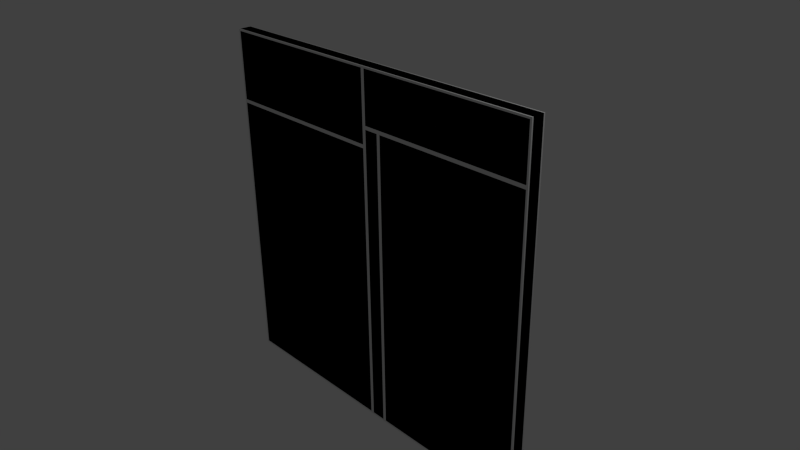 # Source: w_D_5x5_L_LM_3.blend  (saved by Blender 2.69.0; exported with 4.5.12 LTS)
import bpy
from mathutils import Matrix  # noqa: F401  (used for matrix-valued properties, if any)

bpy.ops.wm.read_factory_settings(use_empty=True)
scene = bpy.context.scene
scene.name = 'Scene'

# ---- collections
col_collection_1 = bpy.data.collections.new('Collection 1'); scene.collection.children.link(col_collection_1)

# ---- materials (node trees are filled in below, after node groups)
mat_material = bpy.data.materials.new('Material')
mat_material.alpha_threshold = 0.0
mat_material.use_transparent_shadow = False
mat_material.roughness = 0.5
mat_material.line_color = (0.0, 0.0, 0.0, 1.0)
mat_material_001 = bpy.data.materials.new('Material.001')
mat_material_001.alpha_threshold = 0.0
mat_material_001.use_transparent_shadow = False
mat_material_001.roughness = 0.5
mat_material_001.line_color = (0.0, 0.0, 0.0, 1.0)

# ---- material node trees

# ---- world
world_world = bpy.data.worlds.new('World'); scene.world = world_world
world_world.color = (0.05088, 0.05088, 0.05088)
world_world.use_sun_shadow = False
world_world.sun_shadow_jitter_overblur = 0.0
world_world.cycles.sampling_method = 'MANUAL'
world_world.cycles.sample_map_resolution = 256

# ---- cameras
cam_camera = bpy.data.cameras.new('Camera')
cam_camera.clip_end = 100.0
cam_camera.lens = 35.0
cam_camera.sensor_width = 32.0
cam_camera.sensor_height = 18.0
cam_camera.ortho_scale = 7.314
cam_camera.dof.focus_distance = 0.0
cam_camera.dof.aperture_fstop = 128.0

# ---- lights
light_lamp = bpy.data.lights.new('Lamp', 'POINT')
light_lamp.transmission_factor = 0.0
light_lamp.cutoff_distance = 30.0
light_lamp.energy = 100.0
light_lamp.shadow_buffer_clip_start = 1.001
light_lamp.shadow_soft_size = 0.1
light_lamp.shadow_maximum_resolution = 0.006
light_lamp.use_absolute_resolution = True
light_lamp.cycles.use_multiple_importance_sampling = False

# ---- meshes
me_cube = bpy.data.meshes.new('Cube')
me_cube.from_pydata([(2.5, 0.08, -2.5), (2.5, 0.08, 2.5), (0.025, 0.1, -2.475), (0.025, 0.1, 2.475), (2.475, 0.1, 2.475), (2.475, 0.1, -2.475), (2.5, 0.08, 1.5), (2.5, 0.08, 1.75), (-0.025, 0.1, -2.475), (-2.475, 0.1, -2.475), (0.025, 0.1, 1.775), (0.025, 0.1, 1.5), (-2.5, 0.08, 1.75), (2.475, 0.1, 1.5), (2.475, 0.1, 1.725), (-2.475, 0.1, 2.475), (-1.192e-06, 0.08, -2.5), (-2.5, 0.08, 1.5), (-2.5, 0.08, -2.5), (-2.5, 0.08, 2.5), (-0.025, 0.1, 2.475), (-1.192e-06, 0.08, 2.5), (-0.025, 0.1, 1.525), (-0.025, 0.1, 1.75), (-2.475, 0.1, 1.75), (-2.475, 0.1, 1.525), (-1.431e-06, 0.08, 1.5), (-1.192e-06, 0.08, 1.75), (-0.025, 0.1, 1.475), (-2.475, 0.1, 1.475), (0.025, 0.1, 1.725), (2.475, 0.1, 1.775), (0.275, 0.1, -2.475), (0.25, 0.1, 2.475), (0.275, 0.1, 1.5), (0.25, 0.1, 1.775), (0.25, 0.08, 2.5), (0.25, 0.08, -2.5), (0.275, 0.1, 1.725), (0.25, 0.08, 1.75), (0.225, 0.1, 1.725), (0.225, 0.1, -2.475), (0.225, 0.1, 1.5), (0.25, 0.08, 1.5), (2.5, -0.08, -2.5), (2.5, -0.08, 2.5), (0.025, -0.1, -2.475), (0.025, -0.1, 2.475), (2.475, -0.1, 2.475), (2.475, -0.1, -2.475), (2.5, -0.08, 1.5), (2.5, -0.08, 1.75), (-0.025, -0.1, -2.475), (-2.475, -0.1, -2.475), (0.025, -0.1, 1.775), (0.025, -0.1, 1.5), (-2.5, -0.08, 1.75), (2.475, -0.1, 1.5), (2.475, -0.1, 1.725), (-2.475, -0.1, 2.475), (-1.192e-06, -0.08, -2.5), (-2.5, -0.08, 1.5), (-2.5, -0.08, -2.5), (-2.5, -0.08, 2.5), (-0.025, -0.1, 2.475), (-1.192e-06, -0.08, 2.5), (-0.025, -0.1, 1.525), (-0.025, -0.1, 1.75), (-2.475, -0.1, 1.75), (-2.475, -0.1, 1.525), (-1.431e-06, -0.08, 1.5), (-1.192e-06, -0.08, 1.75), (-0.025, -0.1, 1.475), (-2.475, -0.1, 1.475), (0.025, -0.1, 1.725), (2.475, -0.1, 1.775), (0.275, -0.1, -2.475), (0.25, -0.1, 2.475), (0.275, -0.1, 1.5), (0.25, -0.1, 1.775), (0.25, -0.08, 2.5), (0.25, -0.08, -2.5), (0.275, -0.1, 1.725), (0.25, -0.08, 1.75), (0.225, -0.1, 1.725), (0.225, -0.1, -2.475), (0.225, -0.1, 1.5), (0.25, -0.08, 1.5)], [], [(18, 17, 29, 9), (1, 7, 31, 4), (63, 19, 12, 56), (19, 21, 20, 15), (35, 33, 4, 31), (26, 16, 8, 28), (56, 12, 17, 61), (44, 81, 37, 0), (50, 6, 7, 51), (16, 18, 9, 8), (21, 27, 23, 20), (27, 26, 22, 23), (34, 38, 14, 13), (61, 17, 18, 62), (6, 0, 5, 13), (12, 19, 15, 24), (51, 7, 1, 45), (28, 8, 9, 29), (7, 6, 13, 14), (23, 22, 25, 24), (32, 34, 13, 5), (17, 12, 24, 25), (20, 23, 24, 15), (36, 1, 4, 33), (37, 16, 2, 41), (44, 0, 6, 50), (62, 18, 16, 60), (27, 21, 3, 10), (16, 26, 11, 2), (26, 27, 30, 11), (45, 1, 36, 80), (28, 29, 17, 26), (22, 26, 17, 25), (38, 39, 7, 14), (35, 31, 7, 39), (10, 35, 39, 27), (30, 27, 39, 40), (63, 65, 21, 19), (81, 60, 16, 37), (0, 37, 32, 5), (21, 36, 33, 3), (2, 11, 42, 41), (11, 30, 40, 42), (10, 3, 33, 35), (42, 40, 39, 43), (41, 42, 43, 37), (34, 43, 39, 38), (32, 37, 43, 34), (62, 53, 73, 61), (45, 48, 75, 51), (63, 59, 64, 65), (79, 75, 48, 77), (70, 72, 52, 60), (60, 52, 53, 62), (65, 64, 67, 71), (71, 67, 66, 70), (78, 57, 58, 82), (50, 57, 49, 44), (56, 68, 59, 63), (72, 73, 53, 52), (51, 58, 57, 50), (67, 68, 69, 66), (76, 49, 57, 78), (61, 69, 68, 56), (64, 59, 68, 67), (80, 77, 48, 45), (81, 85, 46, 60), (71, 54, 47, 65), (60, 46, 55, 70), (70, 55, 74, 71), (72, 70, 61, 73), (66, 69, 61, 70), (82, 58, 51, 83), (79, 83, 51, 75), (54, 71, 83, 79), (74, 84, 83, 71), (44, 49, 76, 81), (65, 47, 77, 80), (46, 85, 86, 55), (55, 86, 84, 74), (54, 79, 77, 47), (86, 87, 83, 84), (85, 81, 87, 86), (78, 82, 83, 87), (76, 78, 87, 81), (80, 36, 21, 65)])
_uv = me_cube.uv_layers.new(name='UVMap')
_uv.uv.foreach_set('vector', [0.006609, 0.006609, 0.396, 0.006609, 0.3744, 0.02097, 0.02827, 0.02097, 0.4934, 0.4934, 0.4204, 0.4934, 0.4262, 0.479, 0.4875, 0.479, 0.5066, 0.5066, 0.5222, 0.5066, 0.5222, 0.5796, 0.5066, 0.5796, 0.4934, 0.006609, 0.4934, 0.25, 0.4863, 0.2356, 0.4863, 0.02097, 0.4262, 0.2841, 0.4875, 0.2841, 0.4875, 0.479, 0.4262, 0.479, 0.396, 0.25, 0.006609, 0.25, 0.02827, 0.2356, 0.3744, 0.2356, 0.5066, 0.5796, 0.5222, 0.5796, 0.5222, 0.604, 0.5066, 0.604, 0.5354, 0.9934, 0.5354, 0.7743, 0.551, 0.7743, 0.551, 0.9934, 0.5798, 0.604, 0.5642, 0.604, 0.5642, 0.5796, 0.5798, 0.5796, 0.006609, 0.25, 0.006609, 0.006609, 0.02827, 0.02097, 0.02827, 0.2356, 0.4934, 0.25, 0.4204, 0.25, 0.4228, 0.2356, 0.4863, 0.2356, 0.4204, 0.25, 0.396, 0.25, 0.4031, 0.2356, 0.4228, 0.2356, 0.3778, 0.2875, 0.3975, 0.2875, 0.3975, 0.4802, 0.3778, 0.4802, 0.5066, 0.604, 0.5222, 0.604, 0.5222, 0.9934, 0.5066, 0.9934, 0.396, 0.4934, 0.006609, 0.4934, 0.02949, 0.4802, 0.3778, 0.4802, 0.4204, 0.006609, 0.4934, 0.006609, 0.4863, 0.02097, 0.4228, 0.02097, 0.5798, 0.5796, 0.5642, 0.5796, 0.5642, 0.5066, 0.5798, 0.5066, 0.3744, 0.2356, 0.02827, 0.2356, 0.02827, 0.02097, 0.3744, 0.02097, 0.4204, 0.4934, 0.396, 0.4934, 0.3778, 0.4802, 0.3975, 0.4802, 0.4228, 0.2356, 0.4031, 0.2356, 0.4031, 0.02097, 0.4228, 0.02097, 0.02949, 0.2875, 0.3778, 0.2875, 0.3778, 0.4802, 0.02949, 0.4802, 0.396, 0.006609, 0.4204, 0.006609, 0.4228, 0.02097, 0.4031, 0.02097, 0.4863, 0.2356, 0.4228, 0.2356, 0.4228, 0.02097, 0.4863, 0.02097, 0.4934, 0.2743, 0.4934, 0.4934, 0.4875, 0.479, 0.4875, 0.2841, 0.006609, 0.2743, 0.006609, 0.25, 0.02949, 0.2569, 0.02949, 0.2674, 0.5798, 0.9934, 0.5642, 0.9934, 0.5642, 0.604, 0.5798, 0.604, 0.5354, 0.5066, 0.551, 0.5066, 0.551, 0.75, 0.5354, 0.75, 0.4204, 0.25, 0.4934, 0.25, 0.4875, 0.2644, 0.4262, 0.2644, 0.006609, 0.25, 0.396, 0.25, 0.3778, 0.2569, 0.02949, 0.2569, 0.396, 0.25, 0.4204, 0.25, 0.3975, 0.2569, 0.3778, 0.2569, 0.006609, 0.5222, 0.006609, 0.5066, 0.2257, 0.5066, 0.2257, 0.5222, 0.3744, 0.2356, 0.3744, 0.02097, 0.396, 0.006609, 0.396, 0.25, 0.4031, 0.2356, 0.396, 0.25, 0.396, 0.006609, 0.4031, 0.02097, 0.3975, 0.2875, 0.4204, 0.2743, 0.4204, 0.4934, 0.3975, 0.4802, 0.4262, 0.2841, 0.4262, 0.479, 0.4204, 0.4934, 0.4204, 0.2743, 0.4262, 0.2644, 0.4262, 0.2841, 0.4204, 0.2743, 0.4204, 0.25, 0.3975, 0.2569, 0.4204, 0.25, 0.4204, 0.2743, 0.3975, 0.2674, 0.4934, 0.5222, 0.25, 0.5222, 0.25, 0.5066, 0.4934, 0.5066, 0.5354, 0.7743, 0.5354, 0.75, 0.551, 0.75, 0.551, 0.7743, 0.006609, 0.4934, 0.006609, 0.2743, 0.02949, 0.2875, 0.02949, 0.4802, 0.4934, 0.25, 0.4934, 0.2743, 0.4875, 0.2841, 0.4875, 0.2644, 0.02949, 0.2569, 0.3778, 0.2569, 0.3778, 0.2674, 0.02949, 0.2674, 0.3778, 0.2569, 0.3975, 0.2569, 0.3975, 0.2674, 0.3778, 0.2674, 0.4262, 0.2644, 0.4875, 0.2644, 0.4875, 0.2841, 0.4262, 0.2841, 0.3778, 0.2674, 0.3975, 0.2674, 0.4204, 0.2743, 0.396, 0.2743, 0.02949, 0.2674, 0.3778, 0.2674, 0.396, 0.2743, 0.006609, 0.2743, 0.3778, 0.2875, 0.396, 0.2743, 0.4204, 0.2743, 0.3975, 0.2875, 0.02949, 0.2875, 0.006609, 0.2743, 0.396, 0.2743, 0.3778, 0.2875, 0.5066, 0.4934, 0.5283, 0.479, 0.8744, 0.479, 0.896, 0.4934, 0.9934, 0.006609, 0.9875, 0.02097, 0.9262, 0.02097, 0.9204, 0.006609, 0.9934, 0.4934, 0.9863, 0.479, 0.9863, 0.2644, 0.9934, 0.25, 0.9262, 0.2159, 0.9262, 0.02097, 0.9875, 0.02097, 0.9875, 0.2159, 0.896, 0.25, 0.8744, 0.2644, 0.5283, 0.2644, 0.5066, 0.25, 0.5066, 0.25, 0.5283, 0.2644, 0.5283, 0.479, 0.5066, 0.4934, 0.9934, 0.25, 0.9863, 0.2644, 0.9228, 0.2644, 0.9204, 0.25, 0.9204, 0.25, 0.9228, 0.2644, 0.9031, 0.2644, 0.896, 0.25, 0.8778, 0.2125, 0.8778, 0.01975, 0.8975, 0.01975, 0.8975, 0.2125, 0.896, 0.006609, 0.8778, 0.01975, 0.5295, 0.01975, 0.5066, 0.00661, 0.9204, 0.4934, 0.9228, 0.479, 0.9863, 0.479, 0.9934, 0.4934, 0.8744, 0.2644, 0.8744, 0.479, 0.5283, 0.479, 0.5283, 0.2644, 0.9204, 0.006609, 0.8975, 0.01975, 0.8778, 0.01975, 0.896, 0.006609, 0.9228, 0.2644, 0.9228, 0.479, 0.9031, 0.479, 0.9031, 0.2644, 0.5295, 0.2125, 0.5295, 0.01975, 0.8778, 0.01975, 0.8778, 0.2125, 0.896, 0.4934, 0.9031, 0.479, 0.9228, 0.479, 0.9204, 0.4934, 0.9863, 0.2644, 0.9863, 0.479, 0.9228, 0.479, 0.9228, 0.2644, 0.9934, 0.2257, 0.9875, 0.2159, 0.9875, 0.02097, 0.9934, 0.006609, 0.5066, 0.2257, 0.5295, 0.2326, 0.5295, 0.2431, 0.5066, 0.25, 0.9204, 0.25, 0.9262, 0.2356, 0.9875, 0.2356, 0.9934, 0.25, 0.5066, 0.25, 0.5295, 0.2431, 0.8778, 0.2431, 0.896, 0.25, 0.896, 0.25, 0.8778, 0.2431, 0.8975, 0.2431, 0.9204, 0.25, 0.8744, 0.2644, 0.896, 0.25, 0.896, 0.4934, 0.8744, 0.479, 0.9031, 0.2644, 0.9031, 0.479, 0.896, 0.4934, 0.896, 0.25, 0.8975, 0.2125, 0.8975, 0.01975, 0.9204, 0.006609, 0.9204, 0.2257, 0.9262, 0.2159, 0.9204, 0.2257, 0.9204, 0.006609, 0.9262, 0.02097, 0.9262, 0.2356, 0.9204, 0.25, 0.9204, 0.2257, 0.9262, 0.2159, 0.8975, 0.2431, 0.8975, 0.2326, 0.9204, 0.2257, 0.9204, 0.25, 0.5066, 0.00661, 0.5295, 0.01975, 0.5295, 0.2125, 0.5066, 0.2257, 0.9934, 0.25, 0.9875, 0.2356, 0.9875, 0.2159, 0.9934, 0.2257, 0.5295, 0.2431, 0.5295, 0.2326, 0.8778, 0.2326, 0.8778, 0.2431, 0.8778, 0.2431, 0.8778, 0.2326, 0.8975, 0.2326, 0.8975, 0.2431, 0.9262, 0.2356, 0.9262, 0.2159, 0.9875, 0.2159, 0.9875, 0.2356, 0.8778, 0.2326, 0.896, 0.2257, 0.9204, 0.2257, 0.8975, 0.2326, 0.5295, 0.2326, 0.5066, 0.2257, 0.896, 0.2257, 0.8778, 0.2326, 0.8778, 0.2125, 0.8975, 0.2125, 0.9204, 0.2257, 0.896, 0.2257, 0.5295, 0.2125, 0.8778, 0.2125, 0.896, 0.2257, 0.5066, 0.2257, 0.2257, 0.5222, 0.2257, 0.5066, 0.25, 0.5066, 0.25, 0.5222])
_uv.active_render = True
_uv = me_cube.uv_layers.new(name='UV coord')
_uv.uv.foreach_set('vector', [0.006609, 0.006609, 0.396, 0.006609, 0.3744, 0.02097, 0.02827, 0.02097, 0.4934, 0.4934, 0.4204, 0.4934, 0.4262, 0.479, 0.4875, 0.479, 0.5066, 0.5066, 0.5222, 0.5066, 0.5222, 0.5796, 0.5066, 0.5796, 0.4934, 0.006609, 0.4934, 0.25, 0.4863, 0.2356, 0.4863, 0.02097, 0.4262, 0.2841, 0.4875, 0.2841, 0.4875, 0.479, 0.4262, 0.479, 0.396, 0.25, 0.006609, 0.25, 0.02827, 0.2356, 0.3744, 0.2356, 0.5066, 0.5796, 0.5222, 0.5796, 0.5222, 0.604, 0.5066, 0.604, 0.5354, 0.9934, 0.5354, 0.7743, 0.551, 0.7743, 0.551, 0.9934, 0.5798, 0.604, 0.5642, 0.604, 0.5642, 0.5796, 0.5798, 0.5796, 0.006609, 0.25, 0.006609, 0.006609, 0.02827, 0.02097, 0.02827, 0.2356, 0.4934, 0.25, 0.4204, 0.25, 0.4228, 0.2356, 0.4863, 0.2356, 0.4204, 0.25, 0.396, 0.25, 0.4031, 0.2356, 0.4228, 0.2356, 0.3778, 0.2875, 0.3975, 0.2875, 0.3975, 0.4802, 0.3778, 0.4802, 0.5066, 0.604, 0.5222, 0.604, 0.5222, 0.9934, 0.5066, 0.9934, 0.396, 0.4934, 0.006609, 0.4934, 0.02949, 0.4802, 0.3778, 0.4802, 0.4204, 0.006609, 0.4934, 0.006609, 0.4863, 0.02097, 0.4228, 0.02097, 0.5798, 0.5796, 0.5642, 0.5796, 0.5642, 0.5066, 0.5798, 0.5066, 0.3744, 0.2356, 0.02827, 0.2356, 0.02827, 0.02097, 0.3744, 0.02097, 0.4204, 0.4934, 0.396, 0.4934, 0.3778, 0.4802, 0.3975, 0.4802, 0.4228, 0.2356, 0.4031, 0.2356, 0.4031, 0.02097, 0.4228, 0.02097, 0.02949, 0.2875, 0.3778, 0.2875, 0.3778, 0.4802, 0.02949, 0.4802, 0.396, 0.006609, 0.4204, 0.006609, 0.4228, 0.02097, 0.4031, 0.02097, 0.4863, 0.2356, 0.4228, 0.2356, 0.4228, 0.02097, 0.4863, 0.02097, 0.4934, 0.2743, 0.4934, 0.4934, 0.4875, 0.479, 0.4875, 0.2841, 0.006609, 0.2743, 0.006609, 0.25, 0.02949, 0.2569, 0.02949, 0.2674, 0.5798, 0.9934, 0.5642, 0.9934, 0.5642, 0.604, 0.5798, 0.604, 0.5354, 0.5066, 0.551, 0.5066, 0.551, 0.75, 0.5354, 0.75, 0.4204, 0.25, 0.4934, 0.25, 0.4875, 0.2644, 0.4262, 0.2644, 0.006609, 0.25, 0.396, 0.25, 0.3778, 0.2569, 0.02949, 0.2569, 0.396, 0.25, 0.4204, 0.25, 0.3975, 0.2569, 0.3778, 0.2569, 0.006609, 0.5222, 0.006609, 0.5066, 0.2257, 0.5066, 0.2257, 0.5222, 0.3744, 0.2356, 0.3744, 0.02097, 0.396, 0.006609, 0.396, 0.25, 0.4031, 0.2356, 0.396, 0.25, 0.396, 0.006609, 0.4031, 0.02097, 0.3975, 0.2875, 0.4204, 0.2743, 0.4204, 0.4934, 0.3975, 0.4802, 0.4262, 0.2841, 0.4262, 0.479, 0.4204, 0.4934, 0.4204, 0.2743, 0.4262, 0.2644, 0.4262, 0.2841, 0.4204, 0.2743, 0.4204, 0.25, 0.3975, 0.2569, 0.4204, 0.25, 0.4204, 0.2743, 0.3975, 0.2674, 0.4934, 0.5222, 0.25, 0.5222, 0.25, 0.5066, 0.4934, 0.5066, 0.5354, 0.7743, 0.5354, 0.75, 0.551, 0.75, 0.551, 0.7743, 0.006609, 0.4934, 0.006609, 0.2743, 0.02949, 0.2875, 0.02949, 0.4802, 0.4934, 0.25, 0.4934, 0.2743, 0.4875, 0.2841, 0.4875, 0.2644, 0.02949, 0.2569, 0.3778, 0.2569, 0.3778, 0.2674, 0.02949, 0.2674, 0.3778, 0.2569, 0.3975, 0.2569, 0.3975, 0.2674, 0.3778, 0.2674, 0.4262, 0.2644, 0.4875, 0.2644, 0.4875, 0.2841, 0.4262, 0.2841, 0.3778, 0.2674, 0.3975, 0.2674, 0.4204, 0.2743, 0.396, 0.2743, 0.02949, 0.2674, 0.3778, 0.2674, 0.396, 0.2743, 0.006609, 0.2743, 0.3778, 0.2875, 0.396, 0.2743, 0.4204, 0.2743, 0.3975, 0.2875, 0.02949, 0.2875, 0.006609, 0.2743, 0.396, 0.2743, 0.3778, 0.2875, 0.5066, 0.4934, 0.5283, 0.479, 0.8744, 0.479, 0.896, 0.4934, 0.9934, 0.006609, 0.9875, 0.02097, 0.9262, 0.02097, 0.9204, 0.006609, 0.9934, 0.4934, 0.9863, 0.479, 0.9863, 0.2644, 0.9934, 0.25, 0.9262, 0.2159, 0.9262, 0.02097, 0.9875, 0.02097, 0.9875, 0.2159, 0.896, 0.25, 0.8744, 0.2644, 0.5283, 0.2644, 0.5066, 0.25, 0.5066, 0.25, 0.5283, 0.2644, 0.5283, 0.479, 0.5066, 0.4934, 0.9934, 0.25, 0.9863, 0.2644, 0.9228, 0.2644, 0.9204, 0.25, 0.9204, 0.25, 0.9228, 0.2644, 0.9031, 0.2644, 0.896, 0.25, 0.8778, 0.2125, 0.8778, 0.01975, 0.8975, 0.01975, 0.8975, 0.2125, 0.896, 0.006609, 0.8778, 0.01975, 0.5295, 0.01975, 0.5066, 0.00661, 0.9204, 0.4934, 0.9228, 0.479, 0.9863, 0.479, 0.9934, 0.4934, 0.8744, 0.2644, 0.8744, 0.479, 0.5283, 0.479, 0.5283, 0.2644, 0.9204, 0.006609, 0.8975, 0.01975, 0.8778, 0.01975, 0.896, 0.006609, 0.9228, 0.2644, 0.9228, 0.479, 0.9031, 0.479, 0.9031, 0.2644, 0.5295, 0.2125, 0.5295, 0.01975, 0.8778, 0.01975, 0.8778, 0.2125, 0.896, 0.4934, 0.9031, 0.479, 0.9228, 0.479, 0.9204, 0.4934, 0.9863, 0.2644, 0.9863, 0.479, 0.9228, 0.479, 0.9228, 0.2644, 0.9934, 0.2257, 0.9875, 0.2159, 0.9875, 0.02097, 0.9934, 0.006609, 0.5066, 0.2257, 0.5295, 0.2326, 0.5295, 0.2431, 0.5066, 0.25, 0.9204, 0.25, 0.9262, 0.2356, 0.9875, 0.2356, 0.9934, 0.25, 0.5066, 0.25, 0.5295, 0.2431, 0.8778, 0.2431, 0.896, 0.25, 0.896, 0.25, 0.8778, 0.2431, 0.8975, 0.2431, 0.9204, 0.25, 0.8744, 0.2644, 0.896, 0.25, 0.896, 0.4934, 0.8744, 0.479, 0.9031, 0.2644, 0.9031, 0.479, 0.896, 0.4934, 0.896, 0.25, 0.8975, 0.2125, 0.8975, 0.01975, 0.9204, 0.006609, 0.9204, 0.2257, 0.9262, 0.2159, 0.9204, 0.2257, 0.9204, 0.006609, 0.9262, 0.02097, 0.9262, 0.2356, 0.9204, 0.25, 0.9204, 0.2257, 0.9262, 0.2159, 0.8975, 0.2431, 0.8975, 0.2326, 0.9204, 0.2257, 0.9204, 0.25, 0.5066, 0.00661, 0.5295, 0.01975, 0.5295, 0.2125, 0.5066, 0.2257, 0.9934, 0.25, 0.9875, 0.2356, 0.9875, 0.2159, 0.9934, 0.2257, 0.5295, 0.2431, 0.5295, 0.2326, 0.8778, 0.2326, 0.8778, 0.2431, 0.8778, 0.2431, 0.8778, 0.2326, 0.8975, 0.2326, 0.8975, 0.2431, 0.9262, 0.2356, 0.9262, 0.2159, 0.9875, 0.2159, 0.9875, 0.2356, 0.8778, 0.2326, 0.896, 0.2257, 0.9204, 0.2257, 0.8975, 0.2326, 0.5295, 0.2326, 0.5066, 0.2257, 0.896, 0.2257, 0.8778, 0.2326, 0.8778, 0.2125, 0.8975, 0.2125, 0.9204, 0.2257, 0.896, 0.2257, 0.5295, 0.2125, 0.8778, 0.2125, 0.896, 0.2257, 0.5066, 0.2257, 0.2257, 0.5222, 0.2257, 0.5066, 0.25, 0.5066, 0.25, 0.5222])
me_cube.materials.append(mat_material)
me_cube.use_remesh_preserve_volume = False
me_cube.use_remesh_preserve_attributes = False
me_cube.use_mirror_vertex_groups = False
me_cube.update()
me_cube_001 = bpy.data.meshes.new('Cube.001')
me_cube_001.from_pydata([(2.5, 0.1, -2.5), (2.5, -0.1, -2.5), (2.5, 0.1, 2.5), (2.5, -0.1, 2.5), (-2.5, -0.1, 2.5), (-2.5, 0.1, 2.5), (-2.5, -0.1, -2.5), (-2.5, 0.1, -2.5)], [], [(0, 2, 3, 1), (5, 7, 6, 4), (5, 2, 0, 7), (2, 5, 4, 3), (0, 1, 6, 7), (1, 3, 4, 6)])
_uv = me_cube_001.uv_layers.new(name='UVMap')
_uv.uv.foreach_set('vector', [0.5225, 1.0, 0.5225, 0.5, 0.5425, 0.5, 0.5425, 1.0, 0.5025, 1.0, 0.5025, 0.5, 0.5225, 0.5, 0.5225, 1.0, 0.5, 0.5, 0.5, 0.0, 1.0, 1.431e-07, 0.5025, 0.5, 0.545, 1.0, 0.545, 0.5, 0.565, 0.5, 0.565, 1.0, 0.5, 0.5, 0.5, 0.52, 0.0, 0.52, 9.537e-08, 0.5, 0.5425, 1.0, 1.431e-07, 2.146e-07, 0.5, 0.0, 0.5, 0.5])
_uv.active_render = True
_uv = me_cube_001.uv_layers.new(name='UVMap.001')
_uv.uv.foreach_set('vector', [0.5225, 1.0, 0.5225, 0.5, 0.5425, 0.5, 0.5425, 1.0, 0.5025, 1.0, 0.5025, 0.5, 0.5225, 0.5, 0.5225, 1.0, 0.5, 0.5, 0.5, 0.0, 1.0, 1.431e-07, 0.5025, 0.5, 0.545, 1.0, 0.545, 0.5, 0.565, 0.5, 0.565, 1.0, 0.5, 0.5, 0.5, 0.52, 0.0, 0.52, 9.537e-08, 0.5, 0.5425, 1.0, 1.431e-07, 2.146e-07, 0.5, 0.0, 0.5, 0.5])
me_cube_001.materials.append(mat_material_001)
me_cube_001.use_remesh_preserve_volume = False
me_cube_001.use_remesh_preserve_attributes = False
me_cube_001.use_mirror_vertex_groups = False
me_cube_001.update()

# ---- objects
ob_w_d_5x5_l_lm_3 = bpy.data.objects.new('w_D_5x5_L_LM_3', me_cube)
ob_lamp = bpy.data.objects.new('Lamp', light_lamp)
ob_camera = bpy.data.objects.new('Camera', cam_camera)
ob_ucx_w_d_5x5_l_lm_3 = bpy.data.objects.new('UCX_w_D_5x5_L_LM_3', me_cube_001)

# ---- transforms, parenting, visibility, modifiers, constraints
ob_w_d_5x5_l_lm_3.location = (0.0, 0.0, 0.0)
ob_w_d_5x5_l_lm_3.lock_rotations_4d = False
ob_w_d_5x5_l_lm_3.empty_display_type = 'ARROWS'
ob_w_d_5x5_l_lm_3.lineart.crease_threshold = 0.0
ob_lamp.location = (4.076, 1.005, 5.904)
ob_lamp.rotation_euler = (0.6503, 0.05522, 1.866)
ob_lamp.lock_rotations_4d = False
ob_lamp.empty_display_type = 'ARROWS'
ob_lamp.color = (0.0, 0.0, 0.0, 0.0)
ob_lamp.hide_viewport = True
ob_lamp.lineart.crease_threshold = 0.0
ob_camera.location = (7.481, -6.508, 5.344)
ob_camera.rotation_euler = (1.109, 0.01082, 0.8149)
ob_camera.lock_rotations_4d = False
ob_camera.empty_display_type = 'ARROWS'
ob_camera.color = (0.0, 0.0, 0.0, 0.0)
ob_camera.hide_viewport = True
ob_camera.display_type = 'WIRE'
ob_camera.lineart.crease_threshold = 0.0
ob_ucx_w_d_5x5_l_lm_3.location = (0.0, 0.0, 0.0)
ob_ucx_w_d_5x5_l_lm_3.lock_rotations_4d = False
ob_ucx_w_d_5x5_l_lm_3.empty_display_type = 'ARROWS'
ob_ucx_w_d_5x5_l_lm_3.hide_viewport = True
ob_ucx_w_d_5x5_l_lm_3.lineart.crease_threshold = 0.0

# ---- collection membership
col_collection_1.objects.link(ob_w_d_5x5_l_lm_3)
col_collection_1.objects.link(ob_lamp)
col_collection_1.objects.link(ob_camera)
col_collection_1.objects.link(ob_ucx_w_d_5x5_l_lm_3)

# ---- scene / render settings (as saved in the file)
scene.camera = ob_camera
scene.frame_start = 1; scene.frame_end = 250; scene.frame_set(0)
scene.render.engine = 'BLENDER_EEVEE_NEXT'
scene.render.image_settings.compression = 90
scene.render.resolution_percentage = 50
scene.render.dither_intensity = 0.0
scene.cycles.use_denoising = False
scene.cycles.samples = 10
scene.cycles.sampling_pattern = 'TABULATED_SOBOL'
scene.cycles.light_sampling_threshold = 0.0
scene.cycles.use_adaptive_sampling = False
scene.cycles.use_light_tree = False
scene.cycles.blur_glossy = 0.0
scene.cycles.volume_bounces = 1
scene.cycles.pixel_filter_type = 'GAUSSIAN'
scene.cycles.sample_clamp_indirect = 0.0
scene.view_settings.view_transform = 'Standard'
bpy.context.view_layer.update()
